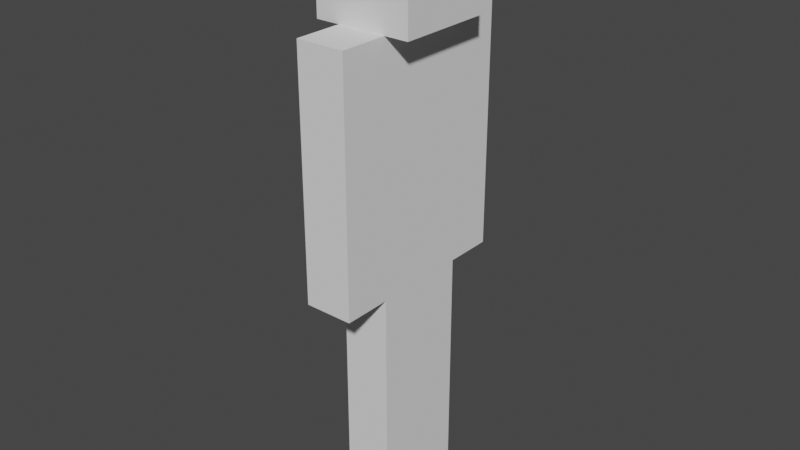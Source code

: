 # Source: MC_Taller.blend  (saved by Blender 2.82.7; exported with 4.5.12 LTS)
import bpy
from mathutils import Matrix  # noqa: F401  (used for matrix-valued properties, if any)

bpy.ops.wm.read_factory_settings(use_empty=True)
scene = bpy.context.scene
scene.name = 'Scene'

# ---- collections
col_collection = bpy.data.collections.new('Collection'); scene.collection.children.link(col_collection)

# ---- world
world_world = bpy.data.worlds.new('World'); scene.world = world_world
world_world.use_nodes = True; world_world.node_tree.nodes.clear()
_N = world_world.node_tree.nodes; _L = world_world.node_tree.links
n0 = _N.new('ShaderNodeOutputWorld'); n0.name = 'World Output'; n0.location = (300, 300)
n1 = _N.new('ShaderNodeBackground'); n1.name = 'Background'; n1.location = (10, 300)
n1.inputs[0].default_value = (0.05088, 0.05088, 0.05088, 1.0)
_L.new(n1.outputs[0], n0.inputs[0])
n0.is_active_output = True
world_world.color = (0.05088, 0.05088, 0.05088)
world_world.use_sun_shadow = False
world_world.sun_shadow_jitter_overblur = 0.0

# ---- meshes
me_cube_001 = bpy.data.meshes.new('Cube.001')
me_cube_001.from_pydata([(0.2, -0.6, 0.2), (0.2, -0.6, 1.0), (0.2, 0.2, 0.2), (0.2, 0.2, 1.0), (1.0, -0.6, 0.2), (1.0, -0.6, 1.0), (1.0, 0.2, 0.2), (1.0, 0.2, 1.0)], [], [(0, 1, 3, 2), (2, 3, 7, 6), (6, 7, 5, 4), (4, 5, 1, 0), (2, 6, 4, 0), (7, 3, 1, 5)])
_uv = me_cube_001.uv_layers.new(name='UVMap')
_uv.uv.foreach_set('vector', [0.375, 0.0, 0.625, 0.0, 0.625, 0.25, 0.375, 0.25, 0.375, 0.25, 0.625, 0.25, 0.625, 0.5, 0.375, 0.5, 0.375, 0.5, 0.625, 0.5, 0.625, 0.75, 0.375, 0.75, 0.375, 0.75, 0.625, 0.75, 0.625, 1.0, 0.375, 1.0, 0.125, 0.5, 0.375, 0.5, 0.375, 0.75, 0.125, 0.75, 0.625, 0.5, 0.875, 0.5, 0.875, 0.75, 0.625, 0.75])
me_cube_001.use_remesh_fix_poles = True
me_cube_001.use_remesh_preserve_attributes = False
me_cube_001.use_mirror_vertex_groups = False
me_cube_001.update()
me_cube_002 = bpy.data.meshes.new('Cube.002')
me_cube_002.from_pydata([(0.4, -0.4, -1.0), (0.4, -0.4, 1.0), (0.4, 0.4, -1.0), (0.4, 0.4, 1.0), (0.8, -0.4, -1.0), (0.8, -0.4, 1.0), (0.8, 0.4, -1.0), (0.8, 0.4, 1.0)], [], [(0, 1, 3, 2), (2, 3, 7, 6), (6, 7, 5, 4), (4, 5, 1, 0), (2, 6, 4, 0), (7, 3, 1, 5)])
_uv = me_cube_002.uv_layers.new(name='UVMap')
_uv.uv.foreach_set('vector', [0.375, 0.0, 0.625, 0.0, 0.625, 0.25, 0.375, 0.25, 0.375, 0.25, 0.625, 0.25, 0.625, 0.5, 0.375, 0.5, 0.375, 0.5, 0.625, 0.5, 0.625, 0.75, 0.375, 0.75, 0.375, 0.75, 0.625, 0.75, 0.625, 1.0, 0.375, 1.0, 0.125, 0.5, 0.375, 0.5, 0.375, 0.75, 0.125, 0.75, 0.625, 0.5, 0.875, 0.5, 0.875, 0.75, 0.625, 0.75])
me_cube_002.use_remesh_fix_poles = True
me_cube_002.use_remesh_preserve_attributes = False
me_cube_002.use_mirror_vertex_groups = False
me_cube_002.update()
me_cube_003 = bpy.data.meshes.new('Cube.003')
me_cube_003.from_pydata([(0.4, -0.8, 0.2), (0.4, -0.8, 1.2), (0.4, -0.4, 0.2), (0.4, -0.4, 1.2), (0.8, -0.8, 0.2), (0.8, -0.8, 1.2), (0.8, -0.4, 0.2), (0.8, -0.4, 1.2)], [], [(0, 1, 3, 2), (2, 3, 7, 6), (6, 7, 5, 4), (4, 5, 1, 0), (2, 6, 4, 0), (7, 3, 1, 5)])
_uv = me_cube_003.uv_layers.new(name='UVMap')
_uv.uv.foreach_set('vector', [0.375, 0.0, 0.625, 0.0, 0.625, 0.25, 0.375, 0.25, 0.375, 0.25, 0.625, 0.25, 0.625, 0.5, 0.375, 0.5, 0.375, 0.5, 0.625, 0.5, 0.625, 0.75, 0.375, 0.75, 0.375, 0.75, 0.625, 0.75, 0.625, 1.0, 0.375, 1.0, 0.125, 0.5, 0.375, 0.5, 0.375, 0.75, 0.125, 0.75, 0.625, 0.5, 0.875, 0.5, 0.875, 0.75, 0.625, 0.75])
me_cube_003.use_remesh_fix_poles = True
me_cube_003.use_remesh_preserve_attributes = False
me_cube_003.use_mirror_vertex_groups = False
me_cube_003.update()
me_cube_004 = bpy.data.meshes.new('Cube.004')
me_cube_004.from_pydata([(0.4, -0.8, -0.8), (0.4, -0.8, 0.2), (0.4, -0.4, -0.8), (0.4, -0.4, 0.2), (0.8, -0.8, -0.8), (0.8, -0.8, 0.2), (0.8, -0.4, -0.8), (0.8, -0.4, 0.2)], [], [(0, 1, 3, 2), (2, 3, 7, 6), (6, 7, 5, 4), (4, 5, 1, 0), (2, 6, 4, 0), (7, 3, 1, 5)])
_uv = me_cube_004.uv_layers.new(name='UVMap')
_uv.uv.foreach_set('vector', [0.375, 0.0, 0.625, 0.0, 0.625, 0.25, 0.375, 0.25, 0.375, 0.25, 0.625, 0.25, 0.625, 0.5, 0.375, 0.5, 0.375, 0.5, 0.625, 0.5, 0.625, 0.75, 0.375, 0.75, 0.375, 0.75, 0.625, 0.75, 0.625, 1.0, 0.375, 1.0, 0.125, 0.5, 0.375, 0.5, 0.375, 0.75, 0.125, 0.75, 0.625, 0.5, 0.875, 0.5, 0.875, 0.75, 0.625, 0.75])
me_cube_004.use_remesh_fix_poles = True
me_cube_004.use_remesh_preserve_attributes = False
me_cube_004.use_mirror_vertex_groups = False
me_cube_004.update()
me_cube_005 = bpy.data.meshes.new('Cube.005')
me_cube_005.from_pydata([(0.4, -0.8, -0.8), (0.4, -0.8, 0.2), (0.4, -0.4, -0.8), (0.4, -0.4, 0.2), (0.8, -0.8, -0.8), (0.8, -0.8, 0.2), (0.8, -0.4, -0.8), (0.8, -0.4, 0.2)], [], [(0, 1, 3, 2), (2, 3, 7, 6), (6, 7, 5, 4), (4, 5, 1, 0), (2, 6, 4, 0), (7, 3, 1, 5)])
_uv = me_cube_005.uv_layers.new(name='UVMap')
_uv.uv.foreach_set('vector', [0.375, 0.0, 0.625, 0.0, 0.625, 0.25, 0.375, 0.25, 0.375, 0.25, 0.625, 0.25, 0.625, 0.5, 0.375, 0.5, 0.375, 0.5, 0.625, 0.5, 0.625, 0.75, 0.375, 0.75, 0.375, 0.75, 0.625, 0.75, 0.625, 1.0, 0.375, 1.0, 0.125, 0.5, 0.375, 0.5, 0.375, 0.75, 0.125, 0.75, 0.625, 0.5, 0.875, 0.5, 0.875, 0.75, 0.625, 0.75])
me_cube_005.use_remesh_fix_poles = True
me_cube_005.use_remesh_preserve_attributes = False
me_cube_005.use_mirror_vertex_groups = False
me_cube_005.update()
me_cube_006 = bpy.data.meshes.new('Cube.006')
me_cube_006.from_pydata([(0.4, -0.8, 0.2), (0.4, -0.8, 1.2), (0.4, -0.4, 0.2), (0.4, -0.4, 1.2), (0.8, -0.8, 0.2), (0.8, -0.8, 1.2), (0.8, -0.4, 0.2), (0.8, -0.4, 1.2)], [], [(0, 1, 3, 2), (2, 3, 7, 6), (6, 7, 5, 4), (4, 5, 1, 0), (2, 6, 4, 0), (7, 3, 1, 5)])
_uv = me_cube_006.uv_layers.new(name='UVMap')
_uv.uv.foreach_set('vector', [0.375, 0.0, 0.625, 0.0, 0.625, 0.25, 0.375, 0.25, 0.375, 0.25, 0.625, 0.25, 0.625, 0.5, 0.375, 0.5, 0.375, 0.5, 0.625, 0.5, 0.625, 0.75, 0.375, 0.75, 0.375, 0.75, 0.625, 0.75, 0.625, 1.0, 0.375, 1.0, 0.125, 0.5, 0.375, 0.5, 0.375, 0.75, 0.125, 0.75, 0.625, 0.5, 0.875, 0.5, 0.875, 0.75, 0.625, 0.75])
me_cube_006.use_remesh_fix_poles = True
me_cube_006.use_remesh_preserve_attributes = False
me_cube_006.use_mirror_vertex_groups = False
me_cube_006.update()
me_cube_007 = bpy.data.meshes.new('Cube.007')
me_cube_007.from_pydata([(0.4, -0.8, -0.8), (0.4, -0.8, 0.2), (0.4, -0.4, -0.8), (0.4, -0.4, 0.2), (0.8, -0.8, -0.8), (0.8, -0.8, 0.2), (0.8, -0.4, -0.8), (0.8, -0.4, 0.2)], [], [(0, 1, 3, 2), (2, 3, 7, 6), (6, 7, 5, 4), (4, 5, 1, 0), (2, 6, 4, 0), (7, 3, 1, 5)])
_uv = me_cube_007.uv_layers.new(name='UVMap')
_uv.uv.foreach_set('vector', [0.375, 0.0, 0.625, 0.0, 0.625, 0.25, 0.375, 0.25, 0.375, 0.25, 0.625, 0.25, 0.625, 0.5, 0.375, 0.5, 0.375, 0.5, 0.625, 0.5, 0.625, 0.75, 0.375, 0.75, 0.375, 0.75, 0.625, 0.75, 0.625, 1.0, 0.375, 1.0, 0.125, 0.5, 0.375, 0.5, 0.375, 0.75, 0.125, 0.75, 0.625, 0.5, 0.875, 0.5, 0.875, 0.75, 0.625, 0.75])
me_cube_007.use_remesh_fix_poles = True
me_cube_007.use_remesh_preserve_attributes = False
me_cube_007.use_mirror_vertex_groups = False
me_cube_007.update()
me_cube_008 = bpy.data.meshes.new('Cube.008')
me_cube_008.from_pydata([(0.4, -0.8, 0.2), (0.4, -0.8, 1.2), (0.4, -0.4, 0.2), (0.4, -0.4, 1.2), (0.8, -0.8, 0.2), (0.8, -0.8, 1.2), (0.8, -0.4, 0.2), (0.8, -0.4, 1.2)], [], [(0, 1, 3, 2), (2, 3, 7, 6), (6, 7, 5, 4), (4, 5, 1, 0), (2, 6, 4, 0), (7, 3, 1, 5)])
_uv = me_cube_008.uv_layers.new(name='UVMap')
_uv.uv.foreach_set('vector', [0.375, 0.0, 0.625, 0.0, 0.625, 0.25, 0.375, 0.25, 0.375, 0.25, 0.625, 0.25, 0.625, 0.5, 0.375, 0.5, 0.375, 0.5, 0.625, 0.5, 0.625, 0.75, 0.375, 0.75, 0.375, 0.75, 0.625, 0.75, 0.625, 1.0, 0.375, 1.0, 0.125, 0.5, 0.375, 0.5, 0.375, 0.75, 0.125, 0.75, 0.625, 0.5, 0.875, 0.5, 0.875, 0.75, 0.625, 0.75])
me_cube_008.use_remesh_fix_poles = True
me_cube_008.use_remesh_preserve_attributes = False
me_cube_008.use_mirror_vertex_groups = False
me_cube_008.update()
me_cube_009 = bpy.data.meshes.new('Cube.009')
me_cube_009.from_pydata([(0.4, -0.8, -0.8), (0.4, -0.8, 0.2), (0.4, -0.4, -0.8), (0.4, -0.4, 0.2), (0.8, -0.8, -0.8), (0.8, -0.8, 0.2), (0.8, -0.4, -0.8), (0.8, -0.4, 0.2)], [], [(0, 1, 3, 2), (2, 3, 7, 6), (6, 7, 5, 4), (4, 5, 1, 0), (2, 6, 4, 0), (7, 3, 1, 5)])
_uv = me_cube_009.uv_layers.new(name='UVMap')
_uv.uv.foreach_set('vector', [0.375, 0.0, 0.625, 0.0, 0.625, 0.25, 0.375, 0.25, 0.375, 0.25, 0.625, 0.25, 0.625, 0.5, 0.375, 0.5, 0.375, 0.5, 0.625, 0.5, 0.625, 0.75, 0.375, 0.75, 0.375, 0.75, 0.625, 0.75, 0.625, 1.0, 0.375, 1.0, 0.125, 0.5, 0.375, 0.5, 0.375, 0.75, 0.125, 0.75, 0.625, 0.5, 0.875, 0.5, 0.875, 0.75, 0.625, 0.75])
me_cube_009.use_remesh_fix_poles = True
me_cube_009.use_remesh_preserve_attributes = False
me_cube_009.use_mirror_vertex_groups = False
me_cube_009.update()
me_cube_010 = bpy.data.meshes.new('Cube.010')
me_cube_010.from_pydata([(0.4, -0.8, 0.2), (0.4, -0.8, 1.2), (0.4, -0.4, 0.2), (0.4, -0.4, 1.2), (0.8, -0.8, 0.2), (0.8, -0.8, 1.2), (0.8, -0.4, 0.2), (0.8, -0.4, 1.2)], [], [(0, 1, 3, 2), (2, 3, 7, 6), (6, 7, 5, 4), (4, 5, 1, 0), (2, 6, 4, 0), (7, 3, 1, 5)])
_uv = me_cube_010.uv_layers.new(name='UVMap')
_uv.uv.foreach_set('vector', [0.375, 0.0, 0.625, 0.0, 0.625, 0.25, 0.375, 0.25, 0.375, 0.25, 0.625, 0.25, 0.625, 0.5, 0.375, 0.5, 0.375, 0.5, 0.625, 0.5, 0.625, 0.75, 0.375, 0.75, 0.375, 0.75, 0.625, 0.75, 0.625, 1.0, 0.375, 1.0, 0.125, 0.5, 0.375, 0.5, 0.375, 0.75, 0.125, 0.75, 0.625, 0.5, 0.875, 0.5, 0.875, 0.75, 0.625, 0.75])
me_cube_010.use_remesh_fix_poles = True
me_cube_010.use_remesh_preserve_attributes = False
me_cube_010.use_mirror_vertex_groups = False
me_cube_010.update()

# ---- objects
ob_head = bpy.data.objects.new('Head', me_cube_001)
ob_torso = bpy.data.objects.new('Torso', me_cube_002)
ob_arm_right_upper = bpy.data.objects.new('Arm_Right_Upper', me_cube_003)
ob_arm_right_lower = bpy.data.objects.new('Arm_Right_Lower', me_cube_004)
ob_arm_left_lower = bpy.data.objects.new('Arm_Left_Lower', me_cube_005)
ob_arm_left_upper = bpy.data.objects.new('Arm_Left_Upper', me_cube_006)
ob_leg_right_lower = bpy.data.objects.new('Leg_Right_Lower', me_cube_007)
ob_leg_right_upper = bpy.data.objects.new('Leg_Right_Upper', me_cube_008)
ob_leg_left_lower = bpy.data.objects.new('Leg_Left_Lower', me_cube_009)
ob_leg_left_upper = bpy.data.objects.new('Leg_Left_Upper', me_cube_010)

# ---- transforms, parenting, visibility, modifiers, constraints
ob_head.location = (0.0, 0.2, 1.0)
ob_head.lineart.crease_threshold = 0.0
ob_torso.location = (0.0, 0.0, 0.2)
ob_torso.lineart.crease_threshold = 0.0
ob_arm_right_upper.location = (0.0, 0.0, 0.0)
ob_arm_right_upper.lineart.crease_threshold = 0.0
ob_arm_right_lower.location = (0.0, 0.0, 0.0)
ob_arm_right_lower.lineart.crease_threshold = 0.0
ob_arm_left_lower.location = (0.0, 1.2, 0.0)
ob_arm_left_lower.lineart.crease_threshold = 0.0
ob_arm_left_upper.location = (0.0, 1.2, 0.0)
ob_arm_left_upper.lineart.crease_threshold = 0.0
ob_leg_right_lower.location = (0.0, 0.4, -2.0)
ob_leg_right_lower.lineart.crease_threshold = 0.0
ob_leg_right_upper.location = (0.0, 0.4, -2.0)
ob_leg_right_upper.lineart.crease_threshold = 0.0
ob_leg_left_lower.location = (0.0, 0.8, -2.0)
ob_leg_left_lower.lineart.crease_threshold = 0.0
ob_leg_left_upper.location = (0.0, 0.8, -2.0)
ob_leg_left_upper.lineart.crease_threshold = 0.0

# ---- collection membership
col_collection.objects.link(ob_head)
col_collection.objects.link(ob_torso)
col_collection.objects.link(ob_arm_right_upper)
col_collection.objects.link(ob_arm_right_lower)
col_collection.objects.link(ob_arm_left_lower)
col_collection.objects.link(ob_arm_left_upper)
col_collection.objects.link(ob_leg_right_lower)
col_collection.objects.link(ob_leg_right_upper)
col_collection.objects.link(ob_leg_left_lower)
col_collection.objects.link(ob_leg_left_upper)

# ---- scene / render settings (as saved in the file)
scene.frame_start = 1; scene.frame_end = 250; scene.frame_set(1)
scene.render.engine = 'BLENDER_EEVEE_NEXT'
scene.cycles.use_denoising = False
scene.cycles.samples = 128
scene.cycles.sampling_pattern = 'TABULATED_SOBOL'
scene.cycles.use_adaptive_sampling = False
scene.cycles.use_light_tree = False
scene.view_settings.view_transform = 'Filmic'
bpy.context.view_layer.update()

# ---- added for rendering (the .blend has no active camera and no usable light): camera, sun
cam_auto = bpy.data.cameras.new('AutoCamera')
cam_auto.lens = 50.0
cam_auto.sensor_width = 36.0
cam_auto.clip_end = 1000.0
ob_auto_camera = bpy.data.objects.new('AutoCamera', cam_auto)
scene.collection.objects.link(ob_auto_camera)
ob_auto_camera.location = (5.33946, -5.68736, 3.39157)
ob_auto_camera.rotation_euler = (1.09748, -7.21219e-08, 0.694738)
scene.camera = ob_auto_camera
light_auto_sun = bpy.data.lights.new('AutoSun', 'SUN')
light_auto_sun.energy = 3.0
light_auto_sun.angle = 0.0523599
ob_auto_sun = bpy.data.objects.new('AutoSun', light_auto_sun)
scene.collection.objects.link(ob_auto_sun)
ob_auto_sun.rotation_euler = (0.872665, 0.174533, 0.523599)
bpy.context.view_layer.update()
